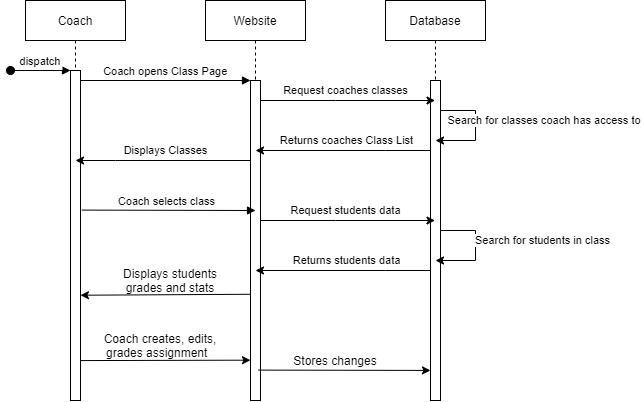

The diagram above was exported from draw.io. Its source (the exported page's mxGraphModel, read from the mxfile embedded in the PNG):
<mxGraphModel dx="1096" dy="550" grid="1" gridSize="10" guides="1" tooltips="1" connect="1" arrows="1" fold="1" page="1" pageScale="1" pageWidth="850" pageHeight="1100" math="0" shadow="0">
  <root>
    <mxCell id="0" />
    <mxCell id="1" parent="0" />
    <mxCell id="few3Em4mcBZXneZ6Icy_-1" value="Coach" style="shape=umlLifeline;perimeter=lifelinePerimeter;container=1;collapsible=0;recursiveResize=0;rounded=0;shadow=0;strokeWidth=1;" vertex="1" parent="1">
      <mxGeometry x="120" y="80" width="100" height="400" as="geometry" />
    </mxCell>
    <mxCell id="few3Em4mcBZXneZ6Icy_-2" value="" style="points=[];perimeter=orthogonalPerimeter;rounded=0;shadow=0;strokeWidth=1;" vertex="1" parent="few3Em4mcBZXneZ6Icy_-1">
      <mxGeometry x="45" y="70" width="10" height="330" as="geometry" />
    </mxCell>
    <mxCell id="few3Em4mcBZXneZ6Icy_-3" value="dispatch" style="verticalAlign=bottom;startArrow=oval;endArrow=block;startSize=8;shadow=0;strokeWidth=1;" edge="1" parent="few3Em4mcBZXneZ6Icy_-1" target="few3Em4mcBZXneZ6Icy_-2">
      <mxGeometry relative="1" as="geometry">
        <mxPoint x="-15" y="70" as="sourcePoint" />
      </mxGeometry>
    </mxCell>
    <mxCell id="few3Em4mcBZXneZ6Icy_-4" value="Website" style="shape=umlLifeline;perimeter=lifelinePerimeter;container=1;collapsible=0;recursiveResize=0;rounded=0;shadow=0;strokeWidth=1;" vertex="1" parent="1">
      <mxGeometry x="300" y="80" width="100" height="400" as="geometry" />
    </mxCell>
    <mxCell id="few3Em4mcBZXneZ6Icy_-5" value="" style="points=[];perimeter=orthogonalPerimeter;rounded=0;shadow=0;strokeWidth=1;" vertex="1" parent="few3Em4mcBZXneZ6Icy_-4">
      <mxGeometry x="45" y="80" width="10" height="320" as="geometry" />
    </mxCell>
    <mxCell id="few3Em4mcBZXneZ6Icy_-6" value="Coach opens Class Page" style="verticalAlign=bottom;endArrow=block;entryX=0;entryY=0;shadow=0;strokeWidth=1;" edge="1" parent="1" source="few3Em4mcBZXneZ6Icy_-2" target="few3Em4mcBZXneZ6Icy_-5">
      <mxGeometry relative="1" as="geometry">
        <mxPoint x="275" y="160" as="sourcePoint" />
      </mxGeometry>
    </mxCell>
    <mxCell id="few3Em4mcBZXneZ6Icy_-7" value="Database" style="shape=umlLifeline;perimeter=lifelinePerimeter;container=1;collapsible=0;recursiveResize=0;rounded=0;shadow=0;strokeWidth=1;" vertex="1" parent="1">
      <mxGeometry x="480" y="80" width="100" height="400" as="geometry" />
    </mxCell>
    <mxCell id="few3Em4mcBZXneZ6Icy_-8" value="" style="points=[];perimeter=orthogonalPerimeter;rounded=0;shadow=0;strokeWidth=1;" vertex="1" parent="few3Em4mcBZXneZ6Icy_-7">
      <mxGeometry x="45" y="80" width="10" height="320" as="geometry" />
    </mxCell>
    <mxCell id="few3Em4mcBZXneZ6Icy_-9" value="Search for classes coach has access to&amp;nbsp;" style="edgeStyle=orthogonalEdgeStyle;rounded=0;orthogonalLoop=1;jettySize=auto;html=1;" edge="1" parent="few3Em4mcBZXneZ6Icy_-7" source="few3Em4mcBZXneZ6Icy_-8" target="few3Em4mcBZXneZ6Icy_-7">
      <mxGeometry x="-0.1427" y="70" relative="1" as="geometry">
        <mxPoint x="170" y="159.9999999999999" as="targetPoint" />
        <Array as="points">
          <mxPoint x="90" y="110" />
          <mxPoint x="90" y="140" />
        </Array>
        <mxPoint as="offset" />
      </mxGeometry>
    </mxCell>
    <mxCell id="few3Em4mcBZXneZ6Icy_-11" style="edgeStyle=orthogonalEdgeStyle;rounded=0;orthogonalLoop=1;jettySize=auto;html=1;" edge="1" parent="1" source="few3Em4mcBZXneZ6Icy_-5" target="few3Em4mcBZXneZ6Icy_-7">
      <mxGeometry relative="1" as="geometry">
        <Array as="points">
          <mxPoint x="430" y="180" />
          <mxPoint x="430" y="180" />
        </Array>
      </mxGeometry>
    </mxCell>
    <mxCell id="few3Em4mcBZXneZ6Icy_-12" value="Request coaches classes" style="edgeLabel;html=1;align=center;verticalAlign=middle;resizable=0;points=[];" vertex="1" connectable="0" parent="few3Em4mcBZXneZ6Icy_-11">
      <mxGeometry x="-0.2111" relative="1" as="geometry">
        <mxPoint x="16.03" y="-10" as="offset" />
      </mxGeometry>
    </mxCell>
    <mxCell id="few3Em4mcBZXneZ6Icy_-13" style="edgeStyle=orthogonalEdgeStyle;rounded=0;orthogonalLoop=1;jettySize=auto;html=1;" edge="1" parent="1" source="few3Em4mcBZXneZ6Icy_-8" target="few3Em4mcBZXneZ6Icy_-4">
      <mxGeometry relative="1" as="geometry">
        <Array as="points">
          <mxPoint x="480" y="230" />
          <mxPoint x="480" y="230" />
        </Array>
      </mxGeometry>
    </mxCell>
    <mxCell id="few3Em4mcBZXneZ6Icy_-14" value="Returns coaches Class List" style="edgeLabel;html=1;align=center;verticalAlign=middle;resizable=0;points=[];" vertex="1" connectable="0" parent="few3Em4mcBZXneZ6Icy_-13">
      <mxGeometry x="-0.215" y="-2" relative="1" as="geometry">
        <mxPoint x="-16.03" y="-8" as="offset" />
      </mxGeometry>
    </mxCell>
    <mxCell id="few3Em4mcBZXneZ6Icy_-15" style="edgeStyle=orthogonalEdgeStyle;rounded=0;orthogonalLoop=1;jettySize=auto;html=1;" edge="1" parent="1" source="few3Em4mcBZXneZ6Icy_-5" target="few3Em4mcBZXneZ6Icy_-1">
      <mxGeometry relative="1" as="geometry">
        <Array as="points">
          <mxPoint x="210" y="240" />
          <mxPoint x="210" y="240" />
        </Array>
      </mxGeometry>
    </mxCell>
    <mxCell id="few3Em4mcBZXneZ6Icy_-16" value="Displays Classes" style="edgeLabel;html=1;align=center;verticalAlign=middle;resizable=0;points=[];" vertex="1" connectable="0" parent="few3Em4mcBZXneZ6Icy_-15">
      <mxGeometry x="0.1471" y="-1" relative="1" as="geometry">
        <mxPoint x="15.69" y="-9" as="offset" />
      </mxGeometry>
    </mxCell>
    <mxCell id="few3Em4mcBZXneZ6Icy_-25" value="Coach selects class " style="verticalAlign=bottom;endArrow=block;entryX=0;entryY=0;shadow=0;strokeWidth=1;exitX=1.138;exitY=0.423;exitDx=0;exitDy=0;exitPerimeter=0;" edge="1" parent="1" source="few3Em4mcBZXneZ6Icy_-2">
      <mxGeometry relative="1" as="geometry">
        <mxPoint x="180" y="290" as="sourcePoint" />
        <mxPoint x="350" y="290" as="targetPoint" />
      </mxGeometry>
    </mxCell>
    <mxCell id="few3Em4mcBZXneZ6Icy_-26" value="Search for students in class&amp;nbsp;&amp;nbsp;" style="edgeStyle=orthogonalEdgeStyle;rounded=0;orthogonalLoop=1;jettySize=auto;html=1;" edge="1" parent="1">
      <mxGeometry x="-0.1427" y="70" relative="1" as="geometry">
        <mxPoint x="530.0038095238097" y="340" as="targetPoint" />
        <Array as="points">
          <mxPoint x="569.98" y="310" />
          <mxPoint x="569.98" y="340" />
        </Array>
        <mxPoint as="offset" />
        <mxPoint x="534.98" y="310" as="sourcePoint" />
      </mxGeometry>
    </mxCell>
    <mxCell id="few3Em4mcBZXneZ6Icy_-27" style="edgeStyle=orthogonalEdgeStyle;rounded=0;orthogonalLoop=1;jettySize=auto;html=1;" edge="1" parent="1">
      <mxGeometry relative="1" as="geometry">
        <Array as="points">
          <mxPoint x="429.98" y="300" />
          <mxPoint x="429.98" y="300" />
        </Array>
        <mxPoint x="354.98" y="300" as="sourcePoint" />
        <mxPoint x="529.48" y="300" as="targetPoint" />
      </mxGeometry>
    </mxCell>
    <mxCell id="few3Em4mcBZXneZ6Icy_-28" value="Request students data" style="edgeLabel;html=1;align=center;verticalAlign=middle;resizable=0;points=[];" vertex="1" connectable="0" parent="few3Em4mcBZXneZ6Icy_-27">
      <mxGeometry x="-0.2111" relative="1" as="geometry">
        <mxPoint x="16.03" y="-10" as="offset" />
      </mxGeometry>
    </mxCell>
    <mxCell id="few3Em4mcBZXneZ6Icy_-29" style="edgeStyle=orthogonalEdgeStyle;rounded=0;orthogonalLoop=1;jettySize=auto;html=1;" edge="1" parent="1">
      <mxGeometry relative="1" as="geometry">
        <Array as="points">
          <mxPoint x="479.98" y="350" />
          <mxPoint x="479.98" y="350" />
        </Array>
        <mxPoint x="524.98" y="350" as="sourcePoint" />
        <mxPoint x="350.0038095238094" y="350" as="targetPoint" />
      </mxGeometry>
    </mxCell>
    <mxCell id="few3Em4mcBZXneZ6Icy_-30" value="Returns students data" style="edgeLabel;html=1;align=center;verticalAlign=middle;resizable=0;points=[];" vertex="1" connectable="0" parent="few3Em4mcBZXneZ6Icy_-29">
      <mxGeometry x="-0.215" y="-2" relative="1" as="geometry">
        <mxPoint x="-16.03" y="-8" as="offset" />
      </mxGeometry>
    </mxCell>
    <mxCell id="few3Em4mcBZXneZ6Icy_-31" value="" style="endArrow=classic;html=1;entryX=0.995;entryY=0.681;entryDx=0;entryDy=0;entryPerimeter=0;exitX=-0.005;exitY=0.668;exitDx=0;exitDy=0;exitPerimeter=0;" edge="1" parent="1" source="few3Em4mcBZXneZ6Icy_-5" target="few3Em4mcBZXneZ6Icy_-2">
      <mxGeometry width="50" height="50" relative="1" as="geometry">
        <mxPoint x="230" y="430" as="sourcePoint" />
        <mxPoint x="280" y="380" as="targetPoint" />
      </mxGeometry>
    </mxCell>
    <mxCell id="few3Em4mcBZXneZ6Icy_-32" value="Displays students grades and stats" style="text;html=1;strokeColor=none;fillColor=none;align=center;verticalAlign=middle;whiteSpace=wrap;rounded=0;" vertex="1" parent="1">
      <mxGeometry x="200" y="350" width="130" height="20" as="geometry" />
    </mxCell>
    <mxCell id="few3Em4mcBZXneZ6Icy_-33" value="" style="endArrow=classic;html=1;exitX=1.043;exitY=0.879;exitDx=0;exitDy=0;exitPerimeter=0;entryX=-0.005;entryY=0.874;entryDx=0;entryDy=0;entryPerimeter=0;" edge="1" parent="1" source="few3Em4mcBZXneZ6Icy_-2" target="few3Em4mcBZXneZ6Icy_-5">
      <mxGeometry width="50" height="50" relative="1" as="geometry">
        <mxPoint x="180" y="450" as="sourcePoint" />
        <mxPoint x="230" y="400" as="targetPoint" />
      </mxGeometry>
    </mxCell>
    <mxCell id="few3Em4mcBZXneZ6Icy_-34" value="Coach creates, edits, grades assignment&amp;nbsp;&amp;nbsp;" style="text;html=1;strokeColor=none;fillColor=none;align=center;verticalAlign=middle;whiteSpace=wrap;rounded=0;" vertex="1" parent="1">
      <mxGeometry x="180" y="410" width="150" height="30" as="geometry" />
    </mxCell>
    <mxCell id="few3Em4mcBZXneZ6Icy_-35" value="" style="endArrow=classic;html=1;exitX=0.805;exitY=0.905;exitDx=0;exitDy=0;exitPerimeter=0;entryX=-0.005;entryY=0.906;entryDx=0;entryDy=0;entryPerimeter=0;" edge="1" parent="1" source="few3Em4mcBZXneZ6Icy_-5" target="few3Em4mcBZXneZ6Icy_-8">
      <mxGeometry width="50" height="50" relative="1" as="geometry">
        <mxPoint x="370" y="500" as="sourcePoint" />
        <mxPoint x="420" y="450" as="targetPoint" />
      </mxGeometry>
    </mxCell>
    <mxCell id="few3Em4mcBZXneZ6Icy_-36" value="Stores changes" style="text;html=1;strokeColor=none;fillColor=none;align=center;verticalAlign=middle;whiteSpace=wrap;rounded=0;" vertex="1" parent="1">
      <mxGeometry x="370" y="430" width="120" height="20" as="geometry" />
    </mxCell>
  </root>
</mxGraphModel>